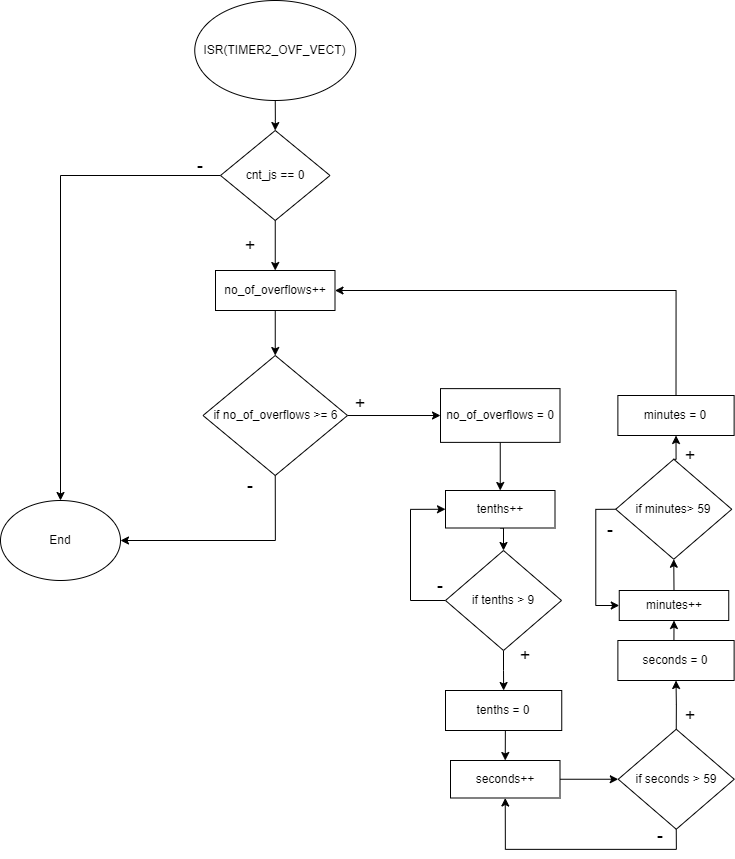

The diagram above was exported from draw.io. Its source (the exported page's mxGraphModel, read from the mxfile embedded in the PNG):
<mxGraphModel dx="1000" dy="1109" grid="1" gridSize="10" guides="1" tooltips="1" connect="1" arrows="1" fold="1" page="1" pageScale="1" pageWidth="827" pageHeight="1169" math="0" shadow="0">
  <root>
    <mxCell id="0" />
    <mxCell id="1" parent="0" />
    <mxCell id="JcEkFeMS7nTdHCVTNuul-3" value="" style="edgeStyle=orthogonalEdgeStyle;rounded=0;orthogonalLoop=1;jettySize=auto;html=1;" parent="1" source="JcEkFeMS7nTdHCVTNuul-1" target="JcEkFeMS7nTdHCVTNuul-2" edge="1">
      <mxGeometry relative="1" as="geometry" />
    </mxCell>
    <mxCell id="JcEkFeMS7nTdHCVTNuul-1" value="ISR(TIMER2_OVF_VECT)" style="ellipse;whiteSpace=wrap;html=1;" parent="1" vertex="1">
      <mxGeometry x="264.25" y="70" width="161" height="100" as="geometry" />
    </mxCell>
    <mxCell id="JcEkFeMS7nTdHCVTNuul-5" value="" style="edgeStyle=orthogonalEdgeStyle;rounded=0;orthogonalLoop=1;jettySize=auto;html=1;" parent="1" source="JcEkFeMS7nTdHCVTNuul-2" target="JcEkFeMS7nTdHCVTNuul-4" edge="1">
      <mxGeometry relative="1" as="geometry" />
    </mxCell>
    <mxCell id="JcEkFeMS7nTdHCVTNuul-9" style="edgeStyle=orthogonalEdgeStyle;rounded=0;orthogonalLoop=1;jettySize=auto;html=1;exitX=0;exitY=0.5;exitDx=0;exitDy=0;" parent="1" source="JcEkFeMS7nTdHCVTNuul-2" target="JcEkFeMS7nTdHCVTNuul-8" edge="1">
      <mxGeometry relative="1" as="geometry" />
    </mxCell>
    <mxCell id="JcEkFeMS7nTdHCVTNuul-2" value="cnt_js == 0" style="rhombus;whiteSpace=wrap;html=1;" parent="1" vertex="1">
      <mxGeometry x="290" y="200" width="109.5" height="90" as="geometry" />
    </mxCell>
    <mxCell id="JcEkFeMS7nTdHCVTNuul-7" value="" style="edgeStyle=orthogonalEdgeStyle;rounded=0;orthogonalLoop=1;jettySize=auto;html=1;" parent="1" source="JcEkFeMS7nTdHCVTNuul-4" target="JcEkFeMS7nTdHCVTNuul-6" edge="1">
      <mxGeometry relative="1" as="geometry" />
    </mxCell>
    <mxCell id="JcEkFeMS7nTdHCVTNuul-4" value="no_of_overflows++" style="whiteSpace=wrap;html=1;" parent="1" vertex="1">
      <mxGeometry x="285" y="340" width="119.5" height="40" as="geometry" />
    </mxCell>
    <mxCell id="JcEkFeMS7nTdHCVTNuul-10" style="edgeStyle=orthogonalEdgeStyle;rounded=0;orthogonalLoop=1;jettySize=auto;html=1;exitX=0.5;exitY=1;exitDx=0;exitDy=0;entryX=1;entryY=0.5;entryDx=0;entryDy=0;" parent="1" source="JcEkFeMS7nTdHCVTNuul-6" target="JcEkFeMS7nTdHCVTNuul-8" edge="1">
      <mxGeometry relative="1" as="geometry" />
    </mxCell>
    <mxCell id="JcEkFeMS7nTdHCVTNuul-16" value="" style="edgeStyle=orthogonalEdgeStyle;rounded=0;orthogonalLoop=1;jettySize=auto;html=1;fontSize=18;" parent="1" source="JcEkFeMS7nTdHCVTNuul-6" target="JcEkFeMS7nTdHCVTNuul-15" edge="1">
      <mxGeometry relative="1" as="geometry" />
    </mxCell>
    <mxCell id="JcEkFeMS7nTdHCVTNuul-6" value="if no_of_overflows &amp;gt;= 6" style="rhombus;whiteSpace=wrap;html=1;" parent="1" vertex="1">
      <mxGeometry x="272.5" y="425.01" width="144.5" height="120" as="geometry" />
    </mxCell>
    <mxCell id="JcEkFeMS7nTdHCVTNuul-8" value="End" style="ellipse;whiteSpace=wrap;html=1;" parent="1" vertex="1">
      <mxGeometry x="70" y="570" width="120" height="80" as="geometry" />
    </mxCell>
    <mxCell id="JcEkFeMS7nTdHCVTNuul-11" value="&lt;font style=&quot;font-size: 18px;&quot;&gt;-&lt;/font&gt;" style="text;html=1;strokeColor=none;fillColor=none;align=center;verticalAlign=middle;whiteSpace=wrap;rounded=0;" parent="1" vertex="1">
      <mxGeometry x="240" y="220" width="60" height="30" as="geometry" />
    </mxCell>
    <mxCell id="JcEkFeMS7nTdHCVTNuul-12" value="&lt;font style=&quot;font-size: 18px;&quot;&gt;-&lt;/font&gt;" style="text;html=1;strokeColor=none;fillColor=none;align=center;verticalAlign=middle;whiteSpace=wrap;rounded=0;" parent="1" vertex="1">
      <mxGeometry x="290" y="540" width="60" height="30" as="geometry" />
    </mxCell>
    <mxCell id="JcEkFeMS7nTdHCVTNuul-13" value="&lt;font style=&quot;font-size: 18px;&quot;&gt;+&lt;/font&gt;" style="text;html=1;strokeColor=none;fillColor=none;align=center;verticalAlign=middle;whiteSpace=wrap;rounded=0;" parent="1" vertex="1">
      <mxGeometry x="290" y="300" width="60" height="30" as="geometry" />
    </mxCell>
    <mxCell id="JcEkFeMS7nTdHCVTNuul-14" value="&lt;font style=&quot;font-size: 18px;&quot;&gt;+&lt;/font&gt;" style="text;html=1;strokeColor=none;fillColor=none;align=center;verticalAlign=middle;whiteSpace=wrap;rounded=0;" parent="1" vertex="1">
      <mxGeometry x="399.5" y="458.13" width="60" height="30" as="geometry" />
    </mxCell>
    <mxCell id="JcEkFeMS7nTdHCVTNuul-18" value="" style="edgeStyle=orthogonalEdgeStyle;rounded=0;orthogonalLoop=1;jettySize=auto;html=1;fontSize=18;" parent="1" source="JcEkFeMS7nTdHCVTNuul-15" target="JcEkFeMS7nTdHCVTNuul-17" edge="1">
      <mxGeometry relative="1" as="geometry" />
    </mxCell>
    <mxCell id="JcEkFeMS7nTdHCVTNuul-15" value="no_of_overflows = 0" style="whiteSpace=wrap;html=1;" parent="1" vertex="1">
      <mxGeometry x="510" y="458.13" width="119.5" height="53.75" as="geometry" />
    </mxCell>
    <mxCell id="JcEkFeMS7nTdHCVTNuul-20" style="edgeStyle=orthogonalEdgeStyle;rounded=0;orthogonalLoop=1;jettySize=auto;html=1;exitX=0.5;exitY=1;exitDx=0;exitDy=0;entryX=0.5;entryY=0;entryDx=0;entryDy=0;fontSize=18;" parent="1" source="JcEkFeMS7nTdHCVTNuul-17" target="JcEkFeMS7nTdHCVTNuul-19" edge="1">
      <mxGeometry relative="1" as="geometry" />
    </mxCell>
    <mxCell id="JcEkFeMS7nTdHCVTNuul-17" value="tenths++" style="whiteSpace=wrap;html=1;" parent="1" vertex="1">
      <mxGeometry x="515" y="560" width="109.5" height="37.5" as="geometry" />
    </mxCell>
    <mxCell id="JcEkFeMS7nTdHCVTNuul-24" value="" style="edgeStyle=orthogonalEdgeStyle;rounded=0;orthogonalLoop=1;jettySize=auto;html=1;fontSize=18;" parent="1" source="JcEkFeMS7nTdHCVTNuul-19" target="JcEkFeMS7nTdHCVTNuul-23" edge="1">
      <mxGeometry relative="1" as="geometry" />
    </mxCell>
    <mxCell id="JcEkFeMS7nTdHCVTNuul-45" style="edgeStyle=orthogonalEdgeStyle;rounded=0;orthogonalLoop=1;jettySize=auto;html=1;exitX=0;exitY=0.5;exitDx=0;exitDy=0;entryX=0;entryY=0.5;entryDx=0;entryDy=0;fontSize=18;" parent="1" source="JcEkFeMS7nTdHCVTNuul-19" target="JcEkFeMS7nTdHCVTNuul-17" edge="1">
      <mxGeometry relative="1" as="geometry">
        <Array as="points">
          <mxPoint x="480" y="670" />
          <mxPoint x="480" y="579" />
        </Array>
      </mxGeometry>
    </mxCell>
    <mxCell id="JcEkFeMS7nTdHCVTNuul-19" value="if tenths &amp;gt; 9" style="rhombus;whiteSpace=wrap;html=1;rounded=0;" parent="1" vertex="1">
      <mxGeometry x="515" y="620" width="116" height="100" as="geometry" />
    </mxCell>
    <mxCell id="JcEkFeMS7nTdHCVTNuul-22" value="&lt;font style=&quot;font-size: 18px;&quot;&gt;-&lt;/font&gt;" style="text;html=1;strokeColor=none;fillColor=none;align=center;verticalAlign=middle;whiteSpace=wrap;rounded=0;" parent="1" vertex="1">
      <mxGeometry x="480" y="640" width="60" height="30" as="geometry" />
    </mxCell>
    <mxCell id="JcEkFeMS7nTdHCVTNuul-26" style="edgeStyle=orthogonalEdgeStyle;rounded=0;orthogonalLoop=1;jettySize=auto;html=1;exitX=0.5;exitY=1;exitDx=0;exitDy=0;entryX=0.5;entryY=0;entryDx=0;entryDy=0;fontSize=18;" parent="1" source="JcEkFeMS7nTdHCVTNuul-23" target="JcEkFeMS7nTdHCVTNuul-25" edge="1">
      <mxGeometry relative="1" as="geometry" />
    </mxCell>
    <mxCell id="JcEkFeMS7nTdHCVTNuul-23" value="tenths = 0" style="whiteSpace=wrap;html=1;rounded=0;" parent="1" vertex="1">
      <mxGeometry x="515" y="760" width="116.25" height="40" as="geometry" />
    </mxCell>
    <mxCell id="JcEkFeMS7nTdHCVTNuul-62" style="edgeStyle=orthogonalEdgeStyle;rounded=0;orthogonalLoop=1;jettySize=auto;html=1;exitX=1;exitY=0.5;exitDx=0;exitDy=0;entryX=0;entryY=0.5;entryDx=0;entryDy=0;fontSize=18;" parent="1" source="JcEkFeMS7nTdHCVTNuul-25" target="JcEkFeMS7nTdHCVTNuul-27" edge="1">
      <mxGeometry relative="1" as="geometry" />
    </mxCell>
    <mxCell id="JcEkFeMS7nTdHCVTNuul-25" value="seconds++" style="whiteSpace=wrap;html=1;" parent="1" vertex="1">
      <mxGeometry x="520" y="830" width="109.5" height="37.5" as="geometry" />
    </mxCell>
    <mxCell id="JcEkFeMS7nTdHCVTNuul-63" style="edgeStyle=orthogonalEdgeStyle;rounded=0;orthogonalLoop=1;jettySize=auto;html=1;exitX=0.5;exitY=0;exitDx=0;exitDy=0;entryX=0.5;entryY=1;entryDx=0;entryDy=0;fontSize=18;" parent="1" source="JcEkFeMS7nTdHCVTNuul-27" target="JcEkFeMS7nTdHCVTNuul-30" edge="1">
      <mxGeometry relative="1" as="geometry" />
    </mxCell>
    <mxCell id="JcEkFeMS7nTdHCVTNuul-69" style="edgeStyle=orthogonalEdgeStyle;rounded=0;orthogonalLoop=1;jettySize=auto;html=1;exitX=0.5;exitY=1;exitDx=0;exitDy=0;entryX=0.5;entryY=1;entryDx=0;entryDy=0;fontSize=18;" parent="1" source="JcEkFeMS7nTdHCVTNuul-27" target="JcEkFeMS7nTdHCVTNuul-25" edge="1">
      <mxGeometry relative="1" as="geometry" />
    </mxCell>
    <mxCell id="JcEkFeMS7nTdHCVTNuul-27" value="if seconds &amp;gt; 59" style="rhombus;whiteSpace=wrap;html=1;rounded=0;" parent="1" vertex="1">
      <mxGeometry x="687.75" y="798.75" width="116" height="100" as="geometry" />
    </mxCell>
    <mxCell id="JcEkFeMS7nTdHCVTNuul-64" style="edgeStyle=orthogonalEdgeStyle;rounded=0;orthogonalLoop=1;jettySize=auto;html=1;exitX=0.5;exitY=0;exitDx=0;exitDy=0;entryX=0.5;entryY=1;entryDx=0;entryDy=0;fontSize=18;" parent="1" source="JcEkFeMS7nTdHCVTNuul-30" target="JcEkFeMS7nTdHCVTNuul-31" edge="1">
      <mxGeometry relative="1" as="geometry" />
    </mxCell>
    <mxCell id="JcEkFeMS7nTdHCVTNuul-30" value="seconds = 0" style="whiteSpace=wrap;html=1;rounded=0;" parent="1" vertex="1">
      <mxGeometry x="687.38" y="710" width="116.25" height="40" as="geometry" />
    </mxCell>
    <mxCell id="JcEkFeMS7nTdHCVTNuul-67" style="edgeStyle=orthogonalEdgeStyle;rounded=0;orthogonalLoop=1;jettySize=auto;html=1;exitX=0.5;exitY=0;exitDx=0;exitDy=0;entryX=0.5;entryY=1;entryDx=0;entryDy=0;fontSize=18;" parent="1" source="JcEkFeMS7nTdHCVTNuul-31" target="JcEkFeMS7nTdHCVTNuul-34" edge="1">
      <mxGeometry relative="1" as="geometry" />
    </mxCell>
    <mxCell id="JcEkFeMS7nTdHCVTNuul-31" value="minutes++" style="whiteSpace=wrap;html=1;" parent="1" vertex="1">
      <mxGeometry x="688.75" y="660" width="109.5" height="30" as="geometry" />
    </mxCell>
    <mxCell id="JcEkFeMS7nTdHCVTNuul-68" style="edgeStyle=orthogonalEdgeStyle;rounded=0;orthogonalLoop=1;jettySize=auto;html=1;exitX=0.5;exitY=0;exitDx=0;exitDy=0;entryX=0.5;entryY=1;entryDx=0;entryDy=0;fontSize=18;" parent="1" source="JcEkFeMS7nTdHCVTNuul-34" target="JcEkFeMS7nTdHCVTNuul-35" edge="1">
      <mxGeometry relative="1" as="geometry" />
    </mxCell>
    <mxCell id="JcEkFeMS7nTdHCVTNuul-72" style="edgeStyle=orthogonalEdgeStyle;rounded=0;orthogonalLoop=1;jettySize=auto;html=1;exitX=0;exitY=0.5;exitDx=0;exitDy=0;entryX=0;entryY=0.5;entryDx=0;entryDy=0;fontSize=18;" parent="1" source="JcEkFeMS7nTdHCVTNuul-34" target="JcEkFeMS7nTdHCVTNuul-31" edge="1">
      <mxGeometry relative="1" as="geometry" />
    </mxCell>
    <mxCell id="JcEkFeMS7nTdHCVTNuul-34" value="if minutes&amp;gt; 59" style="rhombus;whiteSpace=wrap;html=1;rounded=0;" parent="1" vertex="1">
      <mxGeometry x="685.25" y="528.75" width="116" height="100" as="geometry" />
    </mxCell>
    <mxCell id="JcEkFeMS7nTdHCVTNuul-74" style="edgeStyle=orthogonalEdgeStyle;rounded=0;orthogonalLoop=1;jettySize=auto;html=1;exitX=0.5;exitY=0;exitDx=0;exitDy=0;entryX=1;entryY=0.5;entryDx=0;entryDy=0;fontSize=18;" parent="1" source="JcEkFeMS7nTdHCVTNuul-35" target="JcEkFeMS7nTdHCVTNuul-4" edge="1">
      <mxGeometry relative="1" as="geometry" />
    </mxCell>
    <mxCell id="JcEkFeMS7nTdHCVTNuul-35" value="minutes&amp;nbsp;= 0" style="whiteSpace=wrap;html=1;rounded=0;" parent="1" vertex="1">
      <mxGeometry x="687.38" y="465" width="116.25" height="40" as="geometry" />
    </mxCell>
    <mxCell id="JcEkFeMS7nTdHCVTNuul-39" value="&lt;font style=&quot;font-size: 18px;&quot;&gt;-&lt;/font&gt;" style="text;html=1;strokeColor=none;fillColor=none;align=center;verticalAlign=middle;whiteSpace=wrap;rounded=0;" parent="1" vertex="1">
      <mxGeometry x="700" y="890" width="60" height="30" as="geometry" />
    </mxCell>
    <mxCell id="JcEkFeMS7nTdHCVTNuul-40" value="&lt;font style=&quot;font-size: 18px;&quot;&gt;-&lt;/font&gt;" style="text;html=1;strokeColor=none;fillColor=none;align=center;verticalAlign=middle;whiteSpace=wrap;rounded=0;" parent="1" vertex="1">
      <mxGeometry x="650" y="584" width="60" height="30" as="geometry" />
    </mxCell>
    <mxCell id="JcEkFeMS7nTdHCVTNuul-41" value="&lt;font style=&quot;font-size: 18px;&quot;&gt;+&lt;/font&gt;" style="text;html=1;strokeColor=none;fillColor=none;align=center;verticalAlign=middle;whiteSpace=wrap;rounded=0;" parent="1" vertex="1">
      <mxGeometry x="564.5" y="710" width="60" height="30" as="geometry" />
    </mxCell>
    <mxCell id="JcEkFeMS7nTdHCVTNuul-42" value="&lt;font style=&quot;font-size: 18px;&quot;&gt;+&lt;/font&gt;" style="text;html=1;strokeColor=none;fillColor=none;align=center;verticalAlign=middle;whiteSpace=wrap;rounded=0;" parent="1" vertex="1">
      <mxGeometry x="730" y="770" width="60" height="30" as="geometry" />
    </mxCell>
    <mxCell id="JcEkFeMS7nTdHCVTNuul-43" value="&lt;font style=&quot;font-size: 18px;&quot;&gt;+&lt;/font&gt;" style="text;html=1;strokeColor=none;fillColor=none;align=center;verticalAlign=middle;whiteSpace=wrap;rounded=0;" parent="1" vertex="1">
      <mxGeometry x="730" y="510" width="60" height="30" as="geometry" />
    </mxCell>
  </root>
</mxGraphModel>